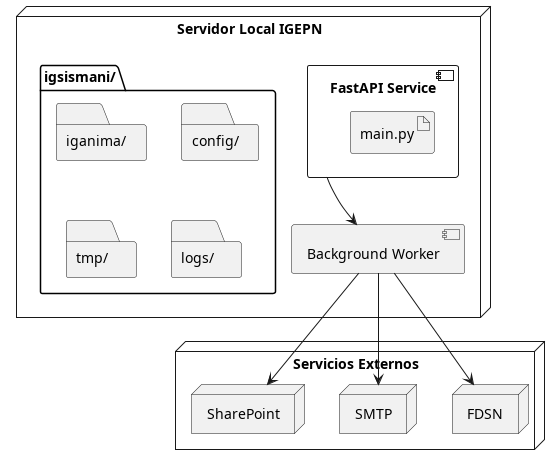

The diagram above was rendered by PlantUML. Its source (embedded in the PNG):
@startuml
node "Servidor Local IGEPN" {
    component "FastAPI Service" {
        artifact "main.py"
    }
    component "Background Worker"
    folder "igsismani/" {
        folder "iganima/"
        folder "config/"
        folder "tmp/"
        folder "logs/"
    }
}

node "Servicios Externos" {
    node "FDSN"
    node "SMTP"
    node "SharePoint"
}

"FastAPI Service" --> "Background Worker"
"Background Worker" --> "FDSN"
"Background Worker" --> "SMTP"
"Background Worker" --> "SharePoint"

@enduml